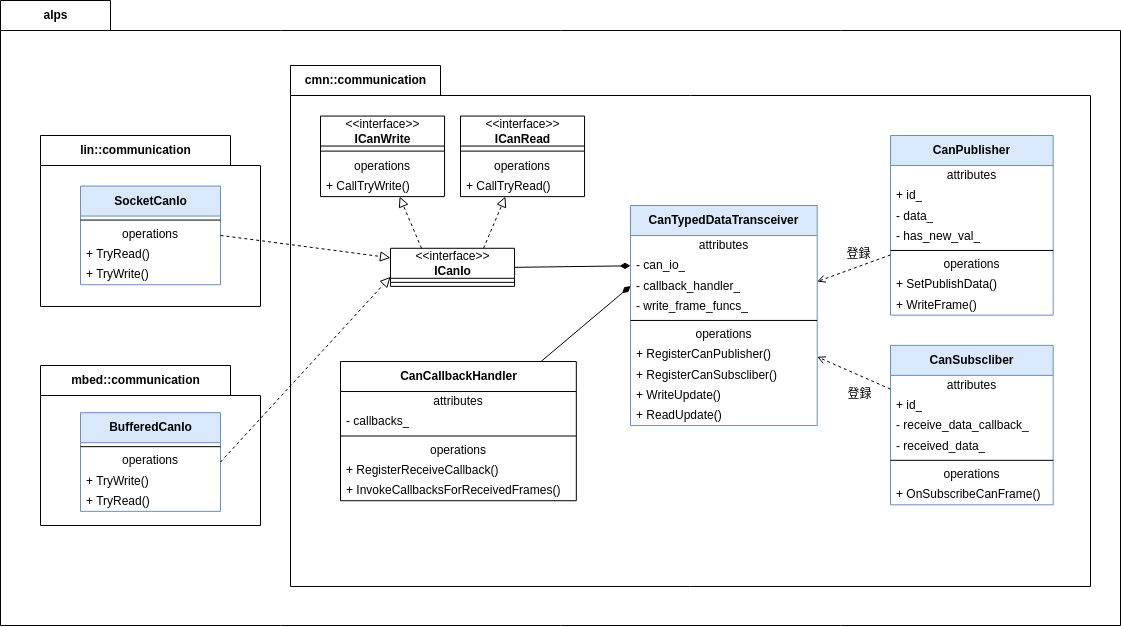

The diagram above was exported from draw.io. Its source (the exported page's mxGraphModel, read from the mxfile embedded in the PNG):
<mxGraphModel dx="734" dy="593" grid="1" gridSize="10" guides="1" tooltips="1" connect="1" arrows="1" fold="1" page="1" pageScale="1" pageWidth="850" pageHeight="1100" math="0" shadow="0">
  <root>
    <mxCell id="0" />
    <mxCell id="1" parent="0" />
    <mxCell id="224" value="alps" style="shape=folder;fontStyle=1;tabWidth=110;tabHeight=30;tabPosition=left;html=1;boundedLbl=1;labelInHeader=1;container=0;collapsible=0;movable=1;resizable=1;rotatable=1;deletable=1;editable=1;connectable=1;" parent="1" vertex="1">
      <mxGeometry x="100" y="225" width="1120" height="625" as="geometry" />
    </mxCell>
    <mxCell id="225" value="Text" style="html=1;strokeColor=none;resizeWidth=1;resizeHeight=1;fillColor=none;part=1;connectable=0;allowArrows=0;deletable=0;" parent="1" vertex="1">
      <mxGeometry x="100" y="255" width="1110" height="567" as="geometry">
        <mxPoint y="30" as="offset" />
      </mxGeometry>
    </mxCell>
    <mxCell id="81" value="cmn::communication" style="shape=folder;fontStyle=1;tabWidth=150;tabHeight=30;tabPosition=left;html=1;boundedLbl=1;labelInHeader=1;container=1;collapsible=0;recursiveResize=0;" parent="1" vertex="1">
      <mxGeometry x="390" y="290" width="800" height="520.98" as="geometry" />
    </mxCell>
    <mxCell id="7" value="&amp;lt;&amp;lt;interface&amp;gt;&amp;gt;&lt;br&gt;&lt;div style=&quot;&quot;&gt;&lt;b style=&quot;background-color: initial;&quot;&gt;ICanIo&lt;/b&gt;&lt;/div&gt;" style="swimlane;fontStyle=0;align=center;verticalAlign=middle;childLayout=stackLayout;horizontal=1;startSize=30;horizontalStack=0;resizeParent=1;resizeParentMax=0;resizeLast=0;collapsible=0;marginBottom=0;html=1;" parent="81" vertex="1">
      <mxGeometry x="100.00007824726131" y="182.79404858299594" width="124.05007824726131" height="38.08906882591093" as="geometry" />
    </mxCell>
    <mxCell id="12" value="" style="line;strokeWidth=1;fillColor=none;align=left;verticalAlign=middle;spacingTop=-1;spacingLeft=3;spacingRight=3;rotatable=0;labelPosition=right;points=[];portConstraint=eastwest;" parent="7" vertex="1">
      <mxGeometry y="30" width="124.05007824726131" height="8.089068825910932" as="geometry" />
    </mxCell>
    <mxCell id="65" value="&lt;b style=&quot;border-color: var(--border-color);&quot;&gt;CanCallbackHandler&lt;/b&gt;" style="swimlane;fontStyle=0;align=center;verticalAlign=middle;childLayout=stackLayout;horizontal=1;startSize=30;horizontalStack=0;resizeParent=1;resizeParentMax=0;resizeLast=0;collapsible=0;marginBottom=0;html=1;" parent="81" vertex="1">
      <mxGeometry x="50" y="296.02" width="235.82" height="139.20242914979758" as="geometry" />
    </mxCell>
    <mxCell id="66" value="attributes" style="text;html=1;strokeColor=none;fillColor=none;align=center;verticalAlign=middle;spacingLeft=4;spacingRight=4;overflow=hidden;rotatable=0;points=[[0,0.5],[1,0.5]];portConstraint=eastwest;" parent="65" vertex="1">
      <mxGeometry y="30" width="235.82" height="20.222672064777328" as="geometry" />
    </mxCell>
    <mxCell id="74" value="- callbacks_" style="text;html=1;strokeColor=none;fillColor=none;align=left;verticalAlign=middle;spacingLeft=4;spacingRight=4;overflow=hidden;rotatable=0;points=[[0,0.5],[1,0.5]];portConstraint=eastwest;" parent="65" vertex="1">
      <mxGeometry y="50.22267206477733" width="235.82" height="20.222672064777328" as="geometry" />
    </mxCell>
    <mxCell id="70" value="" style="line;strokeWidth=1;fillColor=none;align=left;verticalAlign=middle;spacingTop=-1;spacingLeft=3;spacingRight=3;rotatable=0;labelPosition=right;points=[];portConstraint=eastwest;" parent="65" vertex="1">
      <mxGeometry y="70.44534412955466" width="235.82" height="8.089068825910932" as="geometry" />
    </mxCell>
    <mxCell id="71" value="operations" style="text;html=1;strokeColor=none;fillColor=none;align=center;verticalAlign=middle;spacingLeft=4;spacingRight=4;overflow=hidden;rotatable=0;points=[[0,0.5],[1,0.5]];portConstraint=eastwest;" parent="65" vertex="1">
      <mxGeometry y="78.53441295546558" width="235.82" height="20.222672064777328" as="geometry" />
    </mxCell>
    <mxCell id="34" value="+ RegisterReceiveCallback()" style="text;html=1;strokeColor=none;fillColor=none;align=left;verticalAlign=middle;spacingLeft=4;spacingRight=4;overflow=hidden;rotatable=0;points=[[0,0.5],[1,0.5]];portConstraint=eastwest;" parent="65" vertex="1">
      <mxGeometry y="98.75708502024291" width="235.82" height="20.222672064777328" as="geometry" />
    </mxCell>
    <mxCell id="36" value="+ InvokeCallbacksForReceivedFrames()" style="text;html=1;strokeColor=none;fillColor=none;align=left;verticalAlign=middle;spacingLeft=4;spacingRight=4;overflow=hidden;rotatable=0;points=[[0,0.5],[1,0.5]];portConstraint=eastwest;" parent="65" vertex="1">
      <mxGeometry y="118.97975708502024" width="235.82" height="20.222672064777328" as="geometry" />
    </mxCell>
    <mxCell id="40" value="&lt;b&gt;CanTypedDataTransceiver&lt;/b&gt;" style="swimlane;fontStyle=0;align=center;verticalAlign=middle;childLayout=stackLayout;horizontal=1;startSize=30;horizontalStack=0;resizeParent=1;resizeParentMax=0;resizeLast=0;collapsible=0;marginBottom=0;html=1;fillColor=#dae8fc;strokeColor=#6c8ebf;" parent="81" vertex="1">
      <mxGeometry x="340" y="140" width="186.71" height="220.0931174089069" as="geometry" />
    </mxCell>
    <mxCell id="75" value="attributes" style="text;html=1;strokeColor=none;fillColor=none;align=center;verticalAlign=middle;spacingLeft=4;spacingRight=4;overflow=hidden;rotatable=0;points=[[0,0.5],[1,0.5]];portConstraint=eastwest;" parent="40" vertex="1">
      <mxGeometry y="30" width="186.71" height="20.222672064777328" as="geometry" />
    </mxCell>
    <mxCell id="50" value="- can_io_" style="text;html=1;strokeColor=none;fillColor=none;align=left;verticalAlign=middle;spacingLeft=4;spacingRight=4;overflow=hidden;rotatable=0;points=[[0,0.5],[1,0.5]];portConstraint=eastwest;" parent="40" vertex="1">
      <mxGeometry y="50.22267206477733" width="186.71" height="20.222672064777328" as="geometry" />
    </mxCell>
    <mxCell id="47" value="- callback_handler_" style="text;html=1;strokeColor=none;fillColor=none;align=left;verticalAlign=middle;spacingLeft=4;spacingRight=4;overflow=hidden;rotatable=0;points=[[0,0.5],[1,0.5]];portConstraint=eastwest;" parent="40" vertex="1">
      <mxGeometry y="70.44534412955466" width="186.71" height="20.222672064777328" as="geometry" />
    </mxCell>
    <mxCell id="96" value="- write_frame_funcs_" style="text;html=1;strokeColor=none;fillColor=none;align=left;verticalAlign=middle;spacingLeft=4;spacingRight=4;overflow=hidden;rotatable=0;points=[[0,0.5],[1,0.5]];portConstraint=eastwest;" parent="40" vertex="1">
      <mxGeometry y="90.66801619433198" width="186.71" height="20.222672064777328" as="geometry" />
    </mxCell>
    <mxCell id="45" value="" style="line;strokeWidth=1;fillColor=none;align=left;verticalAlign=middle;spacingTop=-1;spacingLeft=3;spacingRight=3;rotatable=0;labelPosition=right;points=[];portConstraint=eastwest;" parent="40" vertex="1">
      <mxGeometry y="110.89068825910931" width="186.71" height="8.089068825910932" as="geometry" />
    </mxCell>
    <mxCell id="76" value="operations" style="text;html=1;strokeColor=none;fillColor=none;align=center;verticalAlign=middle;spacingLeft=4;spacingRight=4;overflow=hidden;rotatable=0;points=[[0,0.5],[1,0.5]];portConstraint=eastwest;" parent="40" vertex="1">
      <mxGeometry y="118.97975708502024" width="186.71" height="20.222672064777328" as="geometry" />
    </mxCell>
    <mxCell id="176" value="+ RegisterCanPublisher()" style="text;html=1;strokeColor=none;fillColor=none;align=left;verticalAlign=middle;spacingLeft=4;spacingRight=4;overflow=hidden;rotatable=0;points=[[0,0.5],[1,0.5]];portConstraint=eastwest;" parent="40" vertex="1">
      <mxGeometry y="139.20242914979758" width="186.71" height="20.222672064777328" as="geometry" />
    </mxCell>
    <mxCell id="177" value="+ RegisterCanSubscliber()" style="text;html=1;strokeColor=none;fillColor=none;align=left;verticalAlign=middle;spacingLeft=4;spacingRight=4;overflow=hidden;rotatable=0;points=[[0,0.5],[1,0.5]];portConstraint=eastwest;" parent="40" vertex="1">
      <mxGeometry y="159.4251012145749" width="186.71" height="20.222672064777328" as="geometry" />
    </mxCell>
    <mxCell id="49" value="+ WriteUpdate()" style="text;html=1;strokeColor=none;fillColor=none;align=left;verticalAlign=middle;spacingLeft=4;spacingRight=4;overflow=hidden;rotatable=0;points=[[0,0.5],[1,0.5]];portConstraint=eastwest;" parent="40" vertex="1">
      <mxGeometry y="179.64777327935224" width="186.71" height="20.222672064777328" as="geometry" />
    </mxCell>
    <mxCell id="44" value="+ ReadUpdate()" style="text;html=1;strokeColor=none;fillColor=none;align=left;verticalAlign=middle;spacingLeft=4;spacingRight=4;overflow=hidden;rotatable=0;points=[[0,0.5],[1,0.5]];portConstraint=eastwest;" parent="40" vertex="1">
      <mxGeometry y="199.87044534412956" width="186.71" height="20.222672064777328" as="geometry" />
    </mxCell>
    <mxCell id="51" value="&lt;b&gt;CanPublisher&lt;/b&gt;" style="swimlane;fontStyle=0;align=center;verticalAlign=middle;childLayout=stackLayout;horizontal=1;startSize=30;horizontalStack=0;resizeParent=1;resizeParentMax=0;resizeLast=0;collapsible=0;marginBottom=0;html=1;fillColor=#dae8fc;strokeColor=#6c8ebf;" parent="81" vertex="1">
      <mxGeometry x="600" y="70.00000000000001" width="162.68" height="179.64777327935224" as="geometry" />
    </mxCell>
    <mxCell id="77" value="attributes" style="text;html=1;strokeColor=none;fillColor=none;align=center;verticalAlign=middle;spacingLeft=4;spacingRight=4;overflow=hidden;rotatable=0;points=[[0,0.5],[1,0.5]];portConstraint=eastwest;" parent="51" vertex="1">
      <mxGeometry y="30" width="162.68" height="20.222672064777328" as="geometry" />
    </mxCell>
    <mxCell id="154" value="+ id_" style="text;html=1;strokeColor=none;fillColor=none;align=left;verticalAlign=middle;spacingLeft=4;spacingRight=4;overflow=hidden;rotatable=0;points=[[0,0.5],[1,0.5]];portConstraint=eastwest;" parent="51" vertex="1">
      <mxGeometry y="50.22267206477733" width="162.68" height="20.222672064777328" as="geometry" />
    </mxCell>
    <mxCell id="57" value="- data_" style="text;html=1;strokeColor=none;fillColor=none;align=left;verticalAlign=middle;spacingLeft=4;spacingRight=4;overflow=hidden;rotatable=0;points=[[0,0.5],[1,0.5]];portConstraint=eastwest;" parent="51" vertex="1">
      <mxGeometry y="70.44534412955466" width="162.68" height="20.222672064777328" as="geometry" />
    </mxCell>
    <mxCell id="58" value="- has_new_val_" style="text;html=1;strokeColor=none;fillColor=none;align=left;verticalAlign=middle;spacingLeft=4;spacingRight=4;overflow=hidden;rotatable=0;points=[[0,0.5],[1,0.5]];portConstraint=eastwest;" parent="51" vertex="1">
      <mxGeometry y="90.66801619433198" width="162.68" height="20.222672064777328" as="geometry" />
    </mxCell>
    <mxCell id="56" value="" style="line;strokeWidth=1;fillColor=none;align=left;verticalAlign=middle;spacingTop=-1;spacingLeft=3;spacingRight=3;rotatable=0;labelPosition=right;points=[];portConstraint=eastwest;" parent="51" vertex="1">
      <mxGeometry y="110.89068825910931" width="162.68" height="8.089068825910932" as="geometry" />
    </mxCell>
    <mxCell id="78" value="operations" style="text;html=1;strokeColor=none;fillColor=none;align=center;verticalAlign=middle;spacingLeft=4;spacingRight=4;overflow=hidden;rotatable=0;points=[[0,0.5],[1,0.5]];portConstraint=eastwest;" parent="51" vertex="1">
      <mxGeometry y="118.97975708502024" width="162.68" height="20.222672064777328" as="geometry" />
    </mxCell>
    <mxCell id="52" value="+ SetPublishData()" style="text;html=1;strokeColor=none;fillColor=none;align=left;verticalAlign=middle;spacingLeft=4;spacingRight=4;overflow=hidden;rotatable=0;points=[[0,0.5],[1,0.5]];portConstraint=eastwest;" parent="51" vertex="1">
      <mxGeometry y="139.20242914979758" width="162.68" height="20.222672064777328" as="geometry" />
    </mxCell>
    <mxCell id="92" value="+ WriteFrame()" style="text;html=1;strokeColor=none;fillColor=none;align=left;verticalAlign=middle;spacingLeft=4;spacingRight=4;overflow=hidden;rotatable=0;points=[[0,0.5],[1,0.5]];portConstraint=eastwest;" parent="51" vertex="1">
      <mxGeometry y="159.4251012145749" width="162.68" height="20.222672064777328" as="geometry" />
    </mxCell>
    <mxCell id="59" value="&lt;b&gt;CanSubscliber&lt;/b&gt;" style="swimlane;fontStyle=0;align=center;verticalAlign=middle;childLayout=stackLayout;horizontal=1;startSize=30;horizontalStack=0;resizeParent=1;resizeParentMax=0;resizeLast=0;collapsible=0;marginBottom=0;html=1;fillColor=#dae8fc;strokeColor=#6c8ebf;" parent="81" vertex="1">
      <mxGeometry x="600" y="279.89" width="162.68" height="159.4251012145749" as="geometry" />
    </mxCell>
    <mxCell id="80" value="attributes" style="text;html=1;strokeColor=none;fillColor=none;align=center;verticalAlign=middle;spacingLeft=4;spacingRight=4;overflow=hidden;rotatable=0;points=[[0,0.5],[1,0.5]];portConstraint=eastwest;" parent="59" vertex="1">
      <mxGeometry y="30" width="162.68" height="20.222672064777328" as="geometry" />
    </mxCell>
    <mxCell id="175" value="+ id_" style="text;html=1;strokeColor=none;fillColor=none;align=left;verticalAlign=middle;spacingLeft=4;spacingRight=4;overflow=hidden;rotatable=0;points=[[0,0.5],[1,0.5]];portConstraint=eastwest;" parent="59" vertex="1">
      <mxGeometry y="50.22267206477733" width="162.68" height="20.222672064777328" as="geometry" />
    </mxCell>
    <mxCell id="155" value="- receive_data_callback_" style="text;html=1;strokeColor=none;fillColor=none;align=left;verticalAlign=middle;spacingLeft=4;spacingRight=4;overflow=hidden;rotatable=0;points=[[0,0.5],[1,0.5]];portConstraint=eastwest;" parent="59" vertex="1">
      <mxGeometry y="70.44534412955466" width="162.68" height="20.222672064777328" as="geometry" />
    </mxCell>
    <mxCell id="63" value="- received_data_" style="text;html=1;strokeColor=none;fillColor=none;align=left;verticalAlign=middle;spacingLeft=4;spacingRight=4;overflow=hidden;rotatable=0;points=[[0,0.5],[1,0.5]];portConstraint=eastwest;" parent="59" vertex="1">
      <mxGeometry y="90.66801619433198" width="162.68" height="20.222672064777328" as="geometry" />
    </mxCell>
    <mxCell id="62" value="" style="line;strokeWidth=1;fillColor=none;align=left;verticalAlign=middle;spacingTop=-1;spacingLeft=3;spacingRight=3;rotatable=0;labelPosition=right;points=[];portConstraint=eastwest;" parent="59" vertex="1">
      <mxGeometry y="110.89068825910931" width="162.68" height="8.089068825910932" as="geometry" />
    </mxCell>
    <mxCell id="79" value="operations" style="text;html=1;strokeColor=none;fillColor=none;align=center;verticalAlign=middle;spacingLeft=4;spacingRight=4;overflow=hidden;rotatable=0;points=[[0,0.5],[1,0.5]];portConstraint=eastwest;" parent="59" vertex="1">
      <mxGeometry y="118.97975708502024" width="162.68" height="20.222672064777328" as="geometry" />
    </mxCell>
    <mxCell id="60" value="+ OnSubscribeCanFrame()" style="text;html=1;strokeColor=none;fillColor=none;align=left;verticalAlign=middle;spacingLeft=4;spacingRight=4;overflow=hidden;rotatable=0;points=[[0,0.5],[1,0.5]];portConstraint=eastwest;" parent="59" vertex="1">
      <mxGeometry y="139.20242914979758" width="162.68" height="20.222672064777328" as="geometry" />
    </mxCell>
    <mxCell id="83" value="" style="endArrow=none;startArrow=diamondThin;endFill=0;startFill=1;html=1;verticalAlign=bottom;labelBackgroundColor=none;strokeWidth=1;startSize=8;endSize=8;entryX=1;entryY=0.5;entryDx=0;entryDy=0;exitX=0;exitY=0.5;exitDx=0;exitDy=0;" parent="81" source="50" target="7" edge="1">
      <mxGeometry width="160" relative="1" as="geometry">
        <mxPoint x="256.960876369327" y="303.3400809716599" as="sourcePoint" />
        <mxPoint x="398.7323943661971" y="303.3400809716599" as="targetPoint" />
      </mxGeometry>
    </mxCell>
    <mxCell id="84" value="" style="endArrow=none;startArrow=diamondThin;endFill=0;startFill=1;html=1;verticalAlign=bottom;labelBackgroundColor=none;strokeWidth=1;startSize=8;endSize=8;exitX=0;exitY=0.5;exitDx=0;exitDy=0;" parent="81" source="47" target="65" edge="1">
      <mxGeometry width="160" relative="1" as="geometry">
        <mxPoint x="239.23943661971828" y="242.67206477732793" as="sourcePoint" />
        <mxPoint x="186.07511737089197" y="213.3491902834008" as="targetPoint" />
      </mxGeometry>
    </mxCell>
    <mxCell id="156" value="&amp;lt;&amp;lt;interface&amp;gt;&amp;gt;&lt;br&gt;&lt;div style=&quot;&quot;&gt;&lt;b style=&quot;background-color: initial;&quot;&gt;ICanWrite&lt;/b&gt;&lt;/div&gt;" style="swimlane;fontStyle=0;align=center;verticalAlign=middle;childLayout=stackLayout;horizontal=1;startSize=30;horizontalStack=0;resizeParent=1;resizeParentMax=0;resizeLast=0;collapsible=0;marginBottom=0;html=1;" parent="81" vertex="1">
      <mxGeometry x="29.995039123630654" y="50.55668016194332" width="124.05007824726131" height="80.55668016194332" as="geometry" />
    </mxCell>
    <mxCell id="157" value="" style="line;strokeWidth=1;fillColor=none;align=left;verticalAlign=middle;spacingTop=-1;spacingLeft=3;spacingRight=3;rotatable=0;labelPosition=right;points=[];portConstraint=eastwest;" parent="156" vertex="1">
      <mxGeometry y="30" width="124.05007824726131" height="10.111336032388664" as="geometry" />
    </mxCell>
    <mxCell id="167" value="operations" style="text;html=1;strokeColor=none;fillColor=none;align=center;verticalAlign=middle;spacingLeft=4;spacingRight=4;overflow=hidden;rotatable=0;points=[[0,0.5],[1,0.5]];portConstraint=eastwest;" parent="156" vertex="1">
      <mxGeometry y="40.111336032388664" width="124.05007824726131" height="20.222672064777328" as="geometry" />
    </mxCell>
    <mxCell id="168" value="+ CallTryWrite()" style="text;html=1;strokeColor=none;fillColor=none;align=left;verticalAlign=middle;spacingLeft=4;spacingRight=4;overflow=hidden;rotatable=0;points=[[0,0.5],[1,0.5]];portConstraint=eastwest;" parent="156" vertex="1">
      <mxGeometry y="60.33400809716599" width="124.05007824726131" height="20.222672064777328" as="geometry" />
    </mxCell>
    <mxCell id="169" value="&amp;lt;&amp;lt;interface&amp;gt;&amp;gt;&lt;br&gt;&lt;div style=&quot;&quot;&gt;&lt;b style=&quot;background-color: initial;&quot;&gt;ICanRead&lt;/b&gt;&lt;/div&gt;" style="swimlane;fontStyle=0;align=center;verticalAlign=middle;childLayout=stackLayout;horizontal=1;startSize=30;horizontalStack=0;resizeParent=1;resizeParentMax=0;resizeLast=0;collapsible=0;marginBottom=0;html=1;" parent="81" vertex="1">
      <mxGeometry x="169.99583724569638" y="50.55668016194332" width="124.05007824726131" height="80.55668016194332" as="geometry" />
    </mxCell>
    <mxCell id="170" value="" style="line;strokeWidth=1;fillColor=none;align=left;verticalAlign=middle;spacingTop=-1;spacingLeft=3;spacingRight=3;rotatable=0;labelPosition=right;points=[];portConstraint=eastwest;" parent="169" vertex="1">
      <mxGeometry y="30" width="124.05007824726131" height="10.111336032388664" as="geometry" />
    </mxCell>
    <mxCell id="171" value="operations" style="text;html=1;strokeColor=none;fillColor=none;align=center;verticalAlign=middle;spacingLeft=4;spacingRight=4;overflow=hidden;rotatable=0;points=[[0,0.5],[1,0.5]];portConstraint=eastwest;" parent="169" vertex="1">
      <mxGeometry y="40.111336032388664" width="124.05007824726131" height="20.222672064777328" as="geometry" />
    </mxCell>
    <mxCell id="172" value="+ CallTryRead()" style="text;html=1;strokeColor=none;fillColor=none;align=left;verticalAlign=middle;spacingLeft=4;spacingRight=4;overflow=hidden;rotatable=0;points=[[0,0.5],[1,0.5]];portConstraint=eastwest;" parent="169" vertex="1">
      <mxGeometry y="60.33400809716599" width="124.05007824726131" height="20.222672064777328" as="geometry" />
    </mxCell>
    <mxCell id="173" value="" style="endArrow=block;startArrow=none;endFill=0;startFill=0;endSize=8;html=1;verticalAlign=bottom;dashed=1;labelBackgroundColor=none;exitX=0.75;exitY=0;exitDx=0;exitDy=0;" parent="81" source="7" target="169" edge="1">
      <mxGeometry width="160" relative="1" as="geometry">
        <mxPoint x="-88.6071987480438" y="312.44028340080973" as="sourcePoint" />
        <mxPoint x="132.91079812206567" y="211.3269230769231" as="targetPoint" />
      </mxGeometry>
    </mxCell>
    <mxCell id="174" value="" style="endArrow=block;startArrow=none;endFill=0;startFill=0;endSize=8;html=1;verticalAlign=bottom;dashed=1;labelBackgroundColor=none;exitX=0.25;exitY=0;exitDx=0;exitDy=0;" parent="81" source="7" target="156" edge="1">
      <mxGeometry width="160" relative="1" as="geometry">
        <mxPoint x="186.07511737089197" y="182.00404858299595" as="sourcePoint" />
        <mxPoint x="234.31681446704943" y="141.55870445344115" as="targetPoint" />
      </mxGeometry>
    </mxCell>
    <mxCell id="87" value="" style="endArrow=open;html=1;rounded=0;align=center;verticalAlign=bottom;dashed=1;endFill=0;labelBackgroundColor=none;" parent="81" source="59" target="40" edge="1">
      <mxGeometry relative="1" as="geometry">
        <mxPoint x="425.3145539906105" y="303.3424143568981" as="sourcePoint" />
        <mxPoint x="550" y="260.53376518218624" as="targetPoint" />
      </mxGeometry>
    </mxCell>
    <mxCell id="88" value="登録" style="resizable=0;html=1;align=center;verticalAlign=top;labelBackgroundColor=none;" parent="87" connectable="0" vertex="1">
      <mxGeometry relative="1" as="geometry">
        <mxPoint x="5" y="7" as="offset" />
      </mxGeometry>
    </mxCell>
    <mxCell id="85" value="" style="endArrow=open;html=1;rounded=0;align=center;verticalAlign=bottom;dashed=1;endFill=0;labelBackgroundColor=none;" parent="81" source="51" target="40" edge="1">
      <mxGeometry relative="1" as="geometry">
        <mxPoint x="558.2253521126759" y="333.67408906882594" as="sourcePoint" />
        <mxPoint x="550" y="260.53376518218624" as="targetPoint" />
      </mxGeometry>
    </mxCell>
    <mxCell id="86" value="登録" style="resizable=0;html=1;align=center;verticalAlign=top;labelBackgroundColor=none;" parent="85" connectable="0" vertex="1">
      <mxGeometry relative="1" as="geometry">
        <mxPoint x="5" y="-28" as="offset" />
      </mxGeometry>
    </mxCell>
    <mxCell id="99" value="lin::communication" style="shape=folder;fontStyle=1;tabWidth=190;tabHeight=30;tabPosition=left;html=1;boundedLbl=1;labelInHeader=1;container=1;collapsible=0;recursiveResize=0;" parent="1" vertex="1">
      <mxGeometry x="140" y="360" width="220" height="170.98" as="geometry" />
    </mxCell>
    <mxCell id="147" value="&lt;b style=&quot;background-color: initial;&quot;&gt;SocketCanIo&lt;/b&gt;" style="swimlane;fontStyle=0;align=center;verticalAlign=middle;childLayout=stackLayout;horizontal=1;startSize=30;horizontalStack=0;resizeParent=1;resizeParentMax=0;resizeLast=0;collapsible=0;marginBottom=0;html=1;fillColor=#dae8fc;strokeColor=#6c8ebf;" parent="99" vertex="1">
      <mxGeometry x="40" y="50.56" width="140" height="98.66801619433198" as="geometry" />
    </mxCell>
    <mxCell id="148" value="" style="line;strokeWidth=1;fillColor=none;align=left;verticalAlign=middle;spacingTop=-1;spacingLeft=3;spacingRight=3;rotatable=0;labelPosition=right;points=[];portConstraint=eastwest;" parent="147" vertex="1">
      <mxGeometry y="30" width="140" height="8" as="geometry" />
    </mxCell>
    <mxCell id="389" value="operations" style="text;html=1;strokeColor=none;fillColor=none;align=center;verticalAlign=middle;spacingLeft=4;spacingRight=4;overflow=hidden;rotatable=0;points=[[0,0.5],[1,0.5]];portConstraint=eastwest;" parent="147" vertex="1">
      <mxGeometry y="38" width="140" height="20.222672064777328" as="geometry" />
    </mxCell>
    <mxCell id="386" value="+ TryRead()" style="text;html=1;strokeColor=none;fillColor=none;align=left;verticalAlign=middle;spacingLeft=4;spacingRight=4;overflow=hidden;rotatable=0;points=[[0,0.5],[1,0.5]];portConstraint=eastwest;" parent="147" vertex="1">
      <mxGeometry y="58.22267206477733" width="140" height="20.222672064777328" as="geometry" />
    </mxCell>
    <mxCell id="388" value="+ TryWrite()" style="text;html=1;strokeColor=none;fillColor=none;align=left;verticalAlign=middle;spacingLeft=4;spacingRight=4;overflow=hidden;rotatable=0;points=[[0,0.5],[1,0.5]];portConstraint=eastwest;" parent="147" vertex="1">
      <mxGeometry y="78.44534412955466" width="140" height="20.222672064777328" as="geometry" />
    </mxCell>
    <mxCell id="152" value="" style="endArrow=block;startArrow=none;endFill=0;startFill=0;endSize=8;html=1;verticalAlign=bottom;dashed=1;labelBackgroundColor=none;movable=1;resizable=1;rotatable=1;deletable=1;editable=1;connectable=1;entryX=0;entryY=0.25;entryDx=0;entryDy=0;exitX=1;exitY=0.5;exitDx=0;exitDy=0;" parent="1" source="147" target="7" edge="1">
      <mxGeometry width="160" relative="1" as="geometry">
        <mxPoint x="380" y="510" as="sourcePoint" />
        <mxPoint x="510" y="441" as="targetPoint" />
        <Array as="points" />
      </mxGeometry>
    </mxCell>
    <mxCell id="146" value="mbed::communication" style="shape=folder;fontStyle=1;tabWidth=190;tabHeight=30;tabPosition=left;html=1;boundedLbl=1;labelInHeader=1;container=1;collapsible=0;recursiveResize=0;" parent="1" vertex="1">
      <mxGeometry x="140" y="590" width="220" height="160" as="geometry" />
    </mxCell>
    <mxCell id="149" value="&lt;b style=&quot;background-color: initial;&quot;&gt;BufferedCanIo&lt;/b&gt;" style="swimlane;fontStyle=0;align=center;verticalAlign=middle;childLayout=stackLayout;horizontal=1;startSize=30;horizontalStack=0;resizeParent=1;resizeParentMax=0;resizeLast=0;collapsible=0;marginBottom=0;html=1;fillColor=#dae8fc;strokeColor=#6c8ebf;" parent="146" vertex="1">
      <mxGeometry x="40" y="47.18" width="140" height="98.66801619433198" as="geometry" />
    </mxCell>
    <mxCell id="150" value="" style="line;strokeWidth=1;fillColor=none;align=left;verticalAlign=middle;spacingTop=-1;spacingLeft=3;spacingRight=3;rotatable=0;labelPosition=right;points=[];portConstraint=eastwest;" parent="149" vertex="1">
      <mxGeometry y="30" width="140" height="8" as="geometry" />
    </mxCell>
    <mxCell id="392" value="operations" style="text;html=1;strokeColor=none;fillColor=none;align=center;verticalAlign=middle;spacingLeft=4;spacingRight=4;overflow=hidden;rotatable=0;points=[[0,0.5],[1,0.5]];portConstraint=eastwest;" parent="149" vertex="1">
      <mxGeometry y="38" width="140" height="20.222672064777328" as="geometry" />
    </mxCell>
    <mxCell id="391" value="+ TryWrite()" style="text;html=1;strokeColor=none;fillColor=none;align=left;verticalAlign=middle;spacingLeft=4;spacingRight=4;overflow=hidden;rotatable=0;points=[[0,0.5],[1,0.5]];portConstraint=eastwest;" parent="149" vertex="1">
      <mxGeometry y="58.22267206477733" width="140" height="20.222672064777328" as="geometry" />
    </mxCell>
    <mxCell id="390" value="+ TryRead()" style="text;html=1;strokeColor=none;fillColor=none;align=left;verticalAlign=middle;spacingLeft=4;spacingRight=4;overflow=hidden;rotatable=0;points=[[0,0.5],[1,0.5]];portConstraint=eastwest;" parent="149" vertex="1">
      <mxGeometry y="78.44534412955466" width="140" height="20.222672064777328" as="geometry" />
    </mxCell>
    <mxCell id="151" value="" style="endArrow=block;startArrow=none;endFill=0;startFill=0;endSize=8;html=1;verticalAlign=bottom;dashed=1;labelBackgroundColor=none;exitX=1;exitY=0.5;exitDx=0;exitDy=0;entryX=0;entryY=0.75;entryDx=0;entryDy=0;" parent="1" source="149" target="7" edge="1">
      <mxGeometry width="160" relative="1" as="geometry">
        <mxPoint x="370" y="550" as="sourcePoint" />
        <mxPoint x="210" y="550" as="targetPoint" />
      </mxGeometry>
    </mxCell>
  </root>
</mxGraphModel>